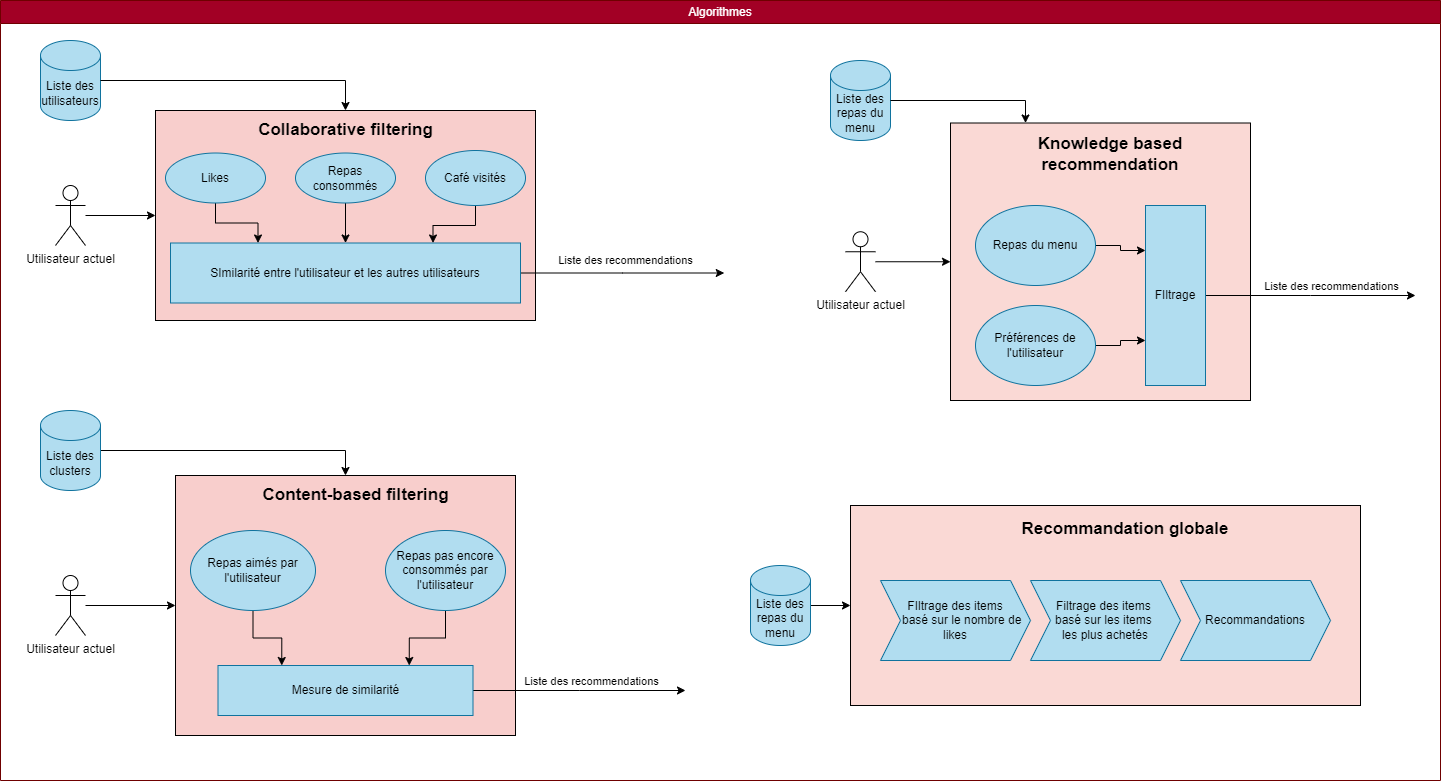

The diagram above was exported from draw.io. Its source (the exported page's mxGraphModel, read from the mxfile embedded in the PNG):
<mxGraphModel dx="2074" dy="1684" grid="1" gridSize="10" guides="1" tooltips="1" connect="1" arrows="1" fold="1" page="0" pageScale="1" pageWidth="1100" pageHeight="850" math="0" shadow="0">
  <root>
    <mxCell id="0" />
    <mxCell id="1" parent="0" />
    <mxCell id="phHJiIVxnzw7fVWkGjG4-1" value="Algorithmes" style="swimlane;whiteSpace=wrap;html=1;fillColor=#a20025;fontColor=#ffffff;strokeColor=#6F0000;fontStyle=0" parent="1" vertex="1">
      <mxGeometry x="-400" y="-560" width="1440" height="780" as="geometry">
        <mxRectangle x="60" y="-600" width="80" height="30" as="alternateBounds" />
      </mxGeometry>
    </mxCell>
    <mxCell id="BMXF-OGuLEaI7-zX-QSB-1" value="Liste des utilisateurs" style="shape=cylinder3;whiteSpace=wrap;html=1;boundedLbl=1;backgroundOutline=1;size=15;fillColor=#b1ddf0;strokeColor=#10739e;" parent="phHJiIVxnzw7fVWkGjG4-1" vertex="1">
      <mxGeometry x="40" y="40" width="60" height="80" as="geometry" />
    </mxCell>
    <mxCell id="BMXF-OGuLEaI7-zX-QSB-14" value="Utilisateur actuel" style="shape=umlActor;verticalLabelPosition=bottom;verticalAlign=top;html=1;outlineConnect=0;" parent="phHJiIVxnzw7fVWkGjG4-1" vertex="1">
      <mxGeometry x="55" y="185" width="30" height="60" as="geometry" />
    </mxCell>
    <mxCell id="BMXF-OGuLEaI7-zX-QSB-15" style="edgeStyle=orthogonalEdgeStyle;rounded=0;orthogonalLoop=1;jettySize=auto;html=1;entryX=0;entryY=0.5;entryDx=0;entryDy=0;" parent="phHJiIVxnzw7fVWkGjG4-1" source="BMXF-OGuLEaI7-zX-QSB-14" target="BMXF-OGuLEaI7-zX-QSB-2" edge="1">
      <mxGeometry relative="1" as="geometry" />
    </mxCell>
    <mxCell id="BMXF-OGuLEaI7-zX-QSB-16" style="edgeStyle=orthogonalEdgeStyle;rounded=0;orthogonalLoop=1;jettySize=auto;html=1;entryX=0.5;entryY=0;entryDx=0;entryDy=0;" parent="phHJiIVxnzw7fVWkGjG4-1" source="BMXF-OGuLEaI7-zX-QSB-1" target="BMXF-OGuLEaI7-zX-QSB-2" edge="1">
      <mxGeometry relative="1" as="geometry" />
    </mxCell>
    <mxCell id="BMXF-OGuLEaI7-zX-QSB-2" value="" style="whiteSpace=wrap;html=1;fillColor=#f8cecc;strokeColor=#000000;" parent="phHJiIVxnzw7fVWkGjG4-1" vertex="1">
      <mxGeometry x="155" y="110" width="380" height="210" as="geometry" />
    </mxCell>
    <mxCell id="BMXF-OGuLEaI7-zX-QSB-11" style="edgeStyle=orthogonalEdgeStyle;rounded=0;orthogonalLoop=1;jettySize=auto;html=1;entryX=0.25;entryY=0;entryDx=0;entryDy=0;" parent="phHJiIVxnzw7fVWkGjG4-1" source="BMXF-OGuLEaI7-zX-QSB-4" target="BMXF-OGuLEaI7-zX-QSB-7" edge="1">
      <mxGeometry relative="1" as="geometry" />
    </mxCell>
    <mxCell id="BMXF-OGuLEaI7-zX-QSB-4" value="Likes" style="ellipse;whiteSpace=wrap;html=1;fillColor=#b1ddf0;strokeColor=#10739e;" parent="phHJiIVxnzw7fVWkGjG4-1" vertex="1">
      <mxGeometry x="165" y="152.5" width="100" height="50" as="geometry" />
    </mxCell>
    <mxCell id="BMXF-OGuLEaI7-zX-QSB-13" style="edgeStyle=orthogonalEdgeStyle;rounded=0;orthogonalLoop=1;jettySize=auto;html=1;exitX=0.5;exitY=1;exitDx=0;exitDy=0;" parent="phHJiIVxnzw7fVWkGjG4-1" source="BMXF-OGuLEaI7-zX-QSB-5" target="BMXF-OGuLEaI7-zX-QSB-7" edge="1">
      <mxGeometry relative="1" as="geometry" />
    </mxCell>
    <mxCell id="BMXF-OGuLEaI7-zX-QSB-5" value="Repas consommés" style="ellipse;whiteSpace=wrap;html=1;fillColor=#b1ddf0;strokeColor=#10739e;" parent="phHJiIVxnzw7fVWkGjG4-1" vertex="1">
      <mxGeometry x="295" y="152.5" width="100" height="50" as="geometry" />
    </mxCell>
    <mxCell id="BMXF-OGuLEaI7-zX-QSB-12" style="edgeStyle=orthogonalEdgeStyle;rounded=0;orthogonalLoop=1;jettySize=auto;html=1;entryX=0.75;entryY=0;entryDx=0;entryDy=0;" parent="phHJiIVxnzw7fVWkGjG4-1" source="BMXF-OGuLEaI7-zX-QSB-6" target="BMXF-OGuLEaI7-zX-QSB-7" edge="1">
      <mxGeometry relative="1" as="geometry" />
    </mxCell>
    <mxCell id="BMXF-OGuLEaI7-zX-QSB-6" value="Café visités" style="ellipse;whiteSpace=wrap;html=1;fillColor=#b1ddf0;strokeColor=#10739e;" parent="phHJiIVxnzw7fVWkGjG4-1" vertex="1">
      <mxGeometry x="425" y="150" width="100" height="55" as="geometry" />
    </mxCell>
    <mxCell id="BMXF-OGuLEaI7-zX-QSB-19" style="edgeStyle=orthogonalEdgeStyle;rounded=0;orthogonalLoop=1;jettySize=auto;html=1;exitX=1;exitY=0.5;exitDx=0;exitDy=0;" parent="phHJiIVxnzw7fVWkGjG4-1" source="BMXF-OGuLEaI7-zX-QSB-7" edge="1">
      <mxGeometry relative="1" as="geometry">
        <mxPoint x="723.75" y="272.5" as="targetPoint" />
        <mxPoint x="548.75" y="272" as="sourcePoint" />
      </mxGeometry>
    </mxCell>
    <mxCell id="BMXF-OGuLEaI7-zX-QSB-20" value="Liste des recommendations" style="edgeLabel;html=1;align=center;verticalAlign=middle;resizable=0;points=[];" parent="BMXF-OGuLEaI7-zX-QSB-19" vertex="1" connectable="0">
      <mxGeometry x="0.2557" y="2" relative="1" as="geometry">
        <mxPoint x="-23" y="-11" as="offset" />
      </mxGeometry>
    </mxCell>
    <mxCell id="BMXF-OGuLEaI7-zX-QSB-7" value="SImilarité entre l'utilisateur et les autres utilisateurs" style="rounded=0;whiteSpace=wrap;html=1;fillColor=#b1ddf0;strokeColor=#10739e;" parent="phHJiIVxnzw7fVWkGjG4-1" vertex="1">
      <mxGeometry x="170" y="242.5" width="350" height="60" as="geometry" />
    </mxCell>
    <mxCell id="BMXF-OGuLEaI7-zX-QSB-18" value="Collaborative filtering" style="text;html=1;align=center;verticalAlign=middle;whiteSpace=wrap;rounded=0;fontStyle=1;fontSize=17;" parent="phHJiIVxnzw7fVWkGjG4-1" vertex="1">
      <mxGeometry x="252.5" y="120" width="185" height="20" as="geometry" />
    </mxCell>
    <mxCell id="BMXF-OGuLEaI7-zX-QSB-38" style="edgeStyle=orthogonalEdgeStyle;rounded=0;orthogonalLoop=1;jettySize=auto;html=1;entryX=0.5;entryY=0;entryDx=0;entryDy=0;" parent="phHJiIVxnzw7fVWkGjG4-1" source="BMXF-OGuLEaI7-zX-QSB-23" target="BMXF-OGuLEaI7-zX-QSB-27" edge="1">
      <mxGeometry relative="1" as="geometry" />
    </mxCell>
    <mxCell id="BMXF-OGuLEaI7-zX-QSB-23" value="Liste des clusters" style="shape=cylinder3;whiteSpace=wrap;html=1;boundedLbl=1;backgroundOutline=1;size=15;fillColor=#b1ddf0;strokeColor=#10739e;" parent="phHJiIVxnzw7fVWkGjG4-1" vertex="1">
      <mxGeometry x="40" y="410" width="60" height="80" as="geometry" />
    </mxCell>
    <mxCell id="BMXF-OGuLEaI7-zX-QSB-24" value="Utilisateur actuel" style="shape=umlActor;verticalLabelPosition=bottom;verticalAlign=top;html=1;outlineConnect=0;" parent="phHJiIVxnzw7fVWkGjG4-1" vertex="1">
      <mxGeometry x="55" y="575" width="30" height="60" as="geometry" />
    </mxCell>
    <mxCell id="BMXF-OGuLEaI7-zX-QSB-25" style="edgeStyle=orthogonalEdgeStyle;rounded=0;orthogonalLoop=1;jettySize=auto;html=1;entryX=0;entryY=0.5;entryDx=0;entryDy=0;" parent="phHJiIVxnzw7fVWkGjG4-1" source="BMXF-OGuLEaI7-zX-QSB-24" target="BMXF-OGuLEaI7-zX-QSB-27" edge="1">
      <mxGeometry relative="1" as="geometry" />
    </mxCell>
    <mxCell id="BMXF-OGuLEaI7-zX-QSB-27" value="" style="whiteSpace=wrap;html=1;fillColor=#f8cecc;strokeColor=#000000;" parent="phHJiIVxnzw7fVWkGjG4-1" vertex="1">
      <mxGeometry x="175" y="475" width="340" height="260" as="geometry" />
    </mxCell>
    <mxCell id="BMXF-OGuLEaI7-zX-QSB-37" value="Content-based filtering" style="text;html=1;align=center;verticalAlign=middle;whiteSpace=wrap;rounded=0;fontStyle=1;fontSize=17;" parent="phHJiIVxnzw7fVWkGjG4-1" vertex="1">
      <mxGeometry x="258.75" y="485" width="192.5" height="20" as="geometry" />
    </mxCell>
    <mxCell id="BMXF-OGuLEaI7-zX-QSB-51" style="edgeStyle=orthogonalEdgeStyle;rounded=0;orthogonalLoop=1;jettySize=auto;html=1;entryX=0.75;entryY=0;entryDx=0;entryDy=0;" parent="phHJiIVxnzw7fVWkGjG4-1" source="BMXF-OGuLEaI7-zX-QSB-42" target="BMXF-OGuLEaI7-zX-QSB-44" edge="1">
      <mxGeometry relative="1" as="geometry" />
    </mxCell>
    <mxCell id="BMXF-OGuLEaI7-zX-QSB-42" value="Repas pas encore consommés par l'utilisateur" style="ellipse;whiteSpace=wrap;html=1;fillColor=#b1ddf0;strokeColor=#10739e;" parent="phHJiIVxnzw7fVWkGjG4-1" vertex="1">
      <mxGeometry x="385" y="530" width="120" height="80" as="geometry" />
    </mxCell>
    <mxCell id="BMXF-OGuLEaI7-zX-QSB-52" style="edgeStyle=orthogonalEdgeStyle;rounded=0;orthogonalLoop=1;jettySize=auto;html=1;entryX=0.25;entryY=0;entryDx=0;entryDy=0;" parent="phHJiIVxnzw7fVWkGjG4-1" source="BMXF-OGuLEaI7-zX-QSB-43" target="BMXF-OGuLEaI7-zX-QSB-44" edge="1">
      <mxGeometry relative="1" as="geometry" />
    </mxCell>
    <mxCell id="BMXF-OGuLEaI7-zX-QSB-43" value="Repas aimés par l'utilisateur" style="ellipse;whiteSpace=wrap;html=1;fillColor=#b1ddf0;strokeColor=#10739e;" parent="phHJiIVxnzw7fVWkGjG4-1" vertex="1">
      <mxGeometry x="190" y="530" width="125" height="80" as="geometry" />
    </mxCell>
    <mxCell id="BMXF-OGuLEaI7-zX-QSB-55" style="edgeStyle=orthogonalEdgeStyle;rounded=0;orthogonalLoop=1;jettySize=auto;html=1;" parent="phHJiIVxnzw7fVWkGjG4-1" source="BMXF-OGuLEaI7-zX-QSB-44" edge="1">
      <mxGeometry relative="1" as="geometry">
        <mxPoint x="685" y="690" as="targetPoint" />
      </mxGeometry>
    </mxCell>
    <mxCell id="BMXF-OGuLEaI7-zX-QSB-56" value="Liste des recommendations" style="edgeLabel;html=1;align=center;verticalAlign=middle;resizable=0;points=[];" parent="BMXF-OGuLEaI7-zX-QSB-55" vertex="1" connectable="0">
      <mxGeometry x="0.1683" y="1" relative="1" as="geometry">
        <mxPoint x="-5" y="-9" as="offset" />
      </mxGeometry>
    </mxCell>
    <mxCell id="BMXF-OGuLEaI7-zX-QSB-44" value="Mesure de similarité" style="rounded=0;whiteSpace=wrap;html=1;fillColor=#b1ddf0;strokeColor=#10739e;" parent="phHJiIVxnzw7fVWkGjG4-1" vertex="1">
      <mxGeometry x="217.5" y="665" width="255" height="50" as="geometry" />
    </mxCell>
    <mxCell id="BMXF-OGuLEaI7-zX-QSB-59" value="Utilisateur actuel" style="shape=umlActor;verticalLabelPosition=bottom;verticalAlign=top;html=1;outlineConnect=0;" parent="phHJiIVxnzw7fVWkGjG4-1" vertex="1">
      <mxGeometry x="845" y="231.25" width="30" height="60" as="geometry" />
    </mxCell>
    <mxCell id="BMXF-OGuLEaI7-zX-QSB-61" value="Liste des repas du menu" style="shape=cylinder3;whiteSpace=wrap;html=1;boundedLbl=1;backgroundOutline=1;size=15;fillColor=#b1ddf0;strokeColor=#10739e;" parent="phHJiIVxnzw7fVWkGjG4-1" vertex="1">
      <mxGeometry x="830" y="60" width="60" height="80" as="geometry" />
    </mxCell>
    <mxCell id="BMXF-OGuLEaI7-zX-QSB-60" value="" style="whiteSpace=wrap;html=1;fillColor=#fad9d5;strokeColor=#000000;" parent="phHJiIVxnzw7fVWkGjG4-1" vertex="1">
      <mxGeometry x="950" y="122.5" width="300" height="277.5" as="geometry" />
    </mxCell>
    <mxCell id="BMXF-OGuLEaI7-zX-QSB-62" style="edgeStyle=orthogonalEdgeStyle;rounded=0;orthogonalLoop=1;jettySize=auto;html=1;entryX=0;entryY=0.5;entryDx=0;entryDy=0;" parent="phHJiIVxnzw7fVWkGjG4-1" source="BMXF-OGuLEaI7-zX-QSB-59" target="BMXF-OGuLEaI7-zX-QSB-60" edge="1">
      <mxGeometry relative="1" as="geometry" />
    </mxCell>
    <mxCell id="BMXF-OGuLEaI7-zX-QSB-63" style="edgeStyle=orthogonalEdgeStyle;rounded=0;orthogonalLoop=1;jettySize=auto;html=1;entryX=0.25;entryY=0;entryDx=0;entryDy=0;" parent="phHJiIVxnzw7fVWkGjG4-1" source="BMXF-OGuLEaI7-zX-QSB-61" target="BMXF-OGuLEaI7-zX-QSB-60" edge="1">
      <mxGeometry relative="1" as="geometry" />
    </mxCell>
    <mxCell id="BMXF-OGuLEaI7-zX-QSB-68" style="edgeStyle=orthogonalEdgeStyle;rounded=0;orthogonalLoop=1;jettySize=auto;html=1;exitX=1;exitY=0.5;exitDx=0;exitDy=0;entryX=0;entryY=0.25;entryDx=0;entryDy=0;" parent="phHJiIVxnzw7fVWkGjG4-1" source="BMXF-OGuLEaI7-zX-QSB-64" target="BMXF-OGuLEaI7-zX-QSB-66" edge="1">
      <mxGeometry relative="1" as="geometry" />
    </mxCell>
    <mxCell id="BMXF-OGuLEaI7-zX-QSB-64" value="Repas du menu" style="ellipse;whiteSpace=wrap;html=1;fillColor=#b1ddf0;strokeColor=#10739e;" parent="phHJiIVxnzw7fVWkGjG4-1" vertex="1">
      <mxGeometry x="975" y="205" width="120" height="80" as="geometry" />
    </mxCell>
    <mxCell id="BMXF-OGuLEaI7-zX-QSB-69" style="edgeStyle=orthogonalEdgeStyle;rounded=0;orthogonalLoop=1;jettySize=auto;html=1;exitX=1;exitY=0.5;exitDx=0;exitDy=0;entryX=0;entryY=0.75;entryDx=0;entryDy=0;" parent="phHJiIVxnzw7fVWkGjG4-1" source="BMXF-OGuLEaI7-zX-QSB-65" target="BMXF-OGuLEaI7-zX-QSB-66" edge="1">
      <mxGeometry relative="1" as="geometry" />
    </mxCell>
    <mxCell id="BMXF-OGuLEaI7-zX-QSB-65" value="Préférences de l'utilisateur" style="ellipse;whiteSpace=wrap;html=1;fillColor=#b1ddf0;strokeColor=#10739e;" parent="phHJiIVxnzw7fVWkGjG4-1" vertex="1">
      <mxGeometry x="975" y="305" width="120" height="80" as="geometry" />
    </mxCell>
    <mxCell id="BMXF-OGuLEaI7-zX-QSB-67" style="edgeStyle=orthogonalEdgeStyle;rounded=0;orthogonalLoop=1;jettySize=auto;html=1;" parent="phHJiIVxnzw7fVWkGjG4-1" source="BMXF-OGuLEaI7-zX-QSB-66" edge="1">
      <mxGeometry relative="1" as="geometry">
        <mxPoint x="1415" y="295" as="targetPoint" />
      </mxGeometry>
    </mxCell>
    <mxCell id="BMXF-OGuLEaI7-zX-QSB-70" value="Liste des recommendations" style="edgeLabel;html=1;align=center;verticalAlign=middle;resizable=0;points=[];" parent="BMXF-OGuLEaI7-zX-QSB-67" vertex="1" connectable="0">
      <mxGeometry x="-0.1639" y="-2" relative="1" as="geometry">
        <mxPoint x="37" y="-12" as="offset" />
      </mxGeometry>
    </mxCell>
    <mxCell id="BMXF-OGuLEaI7-zX-QSB-66" value="FIltrage" style="rounded=0;whiteSpace=wrap;html=1;fillColor=#b1ddf0;strokeColor=#10739e;" parent="phHJiIVxnzw7fVWkGjG4-1" vertex="1">
      <mxGeometry x="1145" y="205" width="60" height="180" as="geometry" />
    </mxCell>
    <mxCell id="BMXF-OGuLEaI7-zX-QSB-71" value="Knowledge based recommendation" style="text;html=1;align=center;verticalAlign=middle;whiteSpace=wrap;rounded=0;fontStyle=1;fontSize=17;" parent="phHJiIVxnzw7fVWkGjG4-1" vertex="1">
      <mxGeometry x="990" y="140" width="240" height="27.5" as="geometry" />
    </mxCell>
    <mxCell id="BMXF-OGuLEaI7-zX-QSB-85" style="edgeStyle=orthogonalEdgeStyle;rounded=0;orthogonalLoop=1;jettySize=auto;html=1;entryX=0;entryY=0.5;entryDx=0;entryDy=0;" parent="phHJiIVxnzw7fVWkGjG4-1" source="BMXF-OGuLEaI7-zX-QSB-73" target="BMXF-OGuLEaI7-zX-QSB-74" edge="1">
      <mxGeometry relative="1" as="geometry" />
    </mxCell>
    <mxCell id="BMXF-OGuLEaI7-zX-QSB-73" value="Liste des repas du menu" style="shape=cylinder3;whiteSpace=wrap;html=1;boundedLbl=1;backgroundOutline=1;size=15;fillColor=#b1ddf0;strokeColor=#10739e;" parent="phHJiIVxnzw7fVWkGjG4-1" vertex="1">
      <mxGeometry x="750" y="565" width="60" height="80" as="geometry" />
    </mxCell>
    <mxCell id="BMXF-OGuLEaI7-zX-QSB-74" value="" style="whiteSpace=wrap;html=1;fillColor=#fad9d5;strokeColor=#000000;" parent="phHJiIVxnzw7fVWkGjG4-1" vertex="1">
      <mxGeometry x="850" y="505" width="510" height="200" as="geometry" />
    </mxCell>
    <mxCell id="BMXF-OGuLEaI7-zX-QSB-84" value="Recommandation globale" style="text;html=1;align=center;verticalAlign=middle;whiteSpace=wrap;rounded=0;fontStyle=1;fontSize=17;" parent="phHJiIVxnzw7fVWkGjG4-1" vertex="1">
      <mxGeometry x="1005" y="515" width="240" height="27.5" as="geometry" />
    </mxCell>
    <mxCell id="BMXF-OGuLEaI7-zX-QSB-86" value="FIltrage des items&lt;br&gt;&amp;nbsp; &amp;nbsp; basé sur le nombre de likes" style="shape=step;perimeter=stepPerimeter;whiteSpace=wrap;html=1;fixedSize=1;fillColor=#b1ddf0;strokeColor=#10739e;" parent="phHJiIVxnzw7fVWkGjG4-1" vertex="1">
      <mxGeometry x="880" y="580" width="150" height="80" as="geometry" />
    </mxCell>
    <mxCell id="BMXF-OGuLEaI7-zX-QSB-87" value="Filtrage des items&amp;nbsp;&lt;div&gt;basé&amp;nbsp;&lt;span style=&quot;background-color: initial;&quot;&gt;sur les items&amp;nbsp;&lt;/span&gt;&lt;/div&gt;&lt;div&gt;&lt;span style=&quot;background-color: initial;&quot;&gt;les plus achetés&lt;/span&gt;&lt;/div&gt;" style="shape=step;perimeter=stepPerimeter;whiteSpace=wrap;html=1;fixedSize=1;fillColor=#b1ddf0;strokeColor=#10739e;" parent="phHJiIVxnzw7fVWkGjG4-1" vertex="1">
      <mxGeometry x="1030" y="580" width="150" height="80" as="geometry" />
    </mxCell>
    <mxCell id="BMXF-OGuLEaI7-zX-QSB-90" value="Recommandations" style="shape=step;perimeter=stepPerimeter;whiteSpace=wrap;html=1;fixedSize=1;fillColor=#b1ddf0;strokeColor=#10739e;" parent="phHJiIVxnzw7fVWkGjG4-1" vertex="1">
      <mxGeometry x="1180" y="580" width="150" height="80" as="geometry" />
    </mxCell>
  </root>
</mxGraphModel>